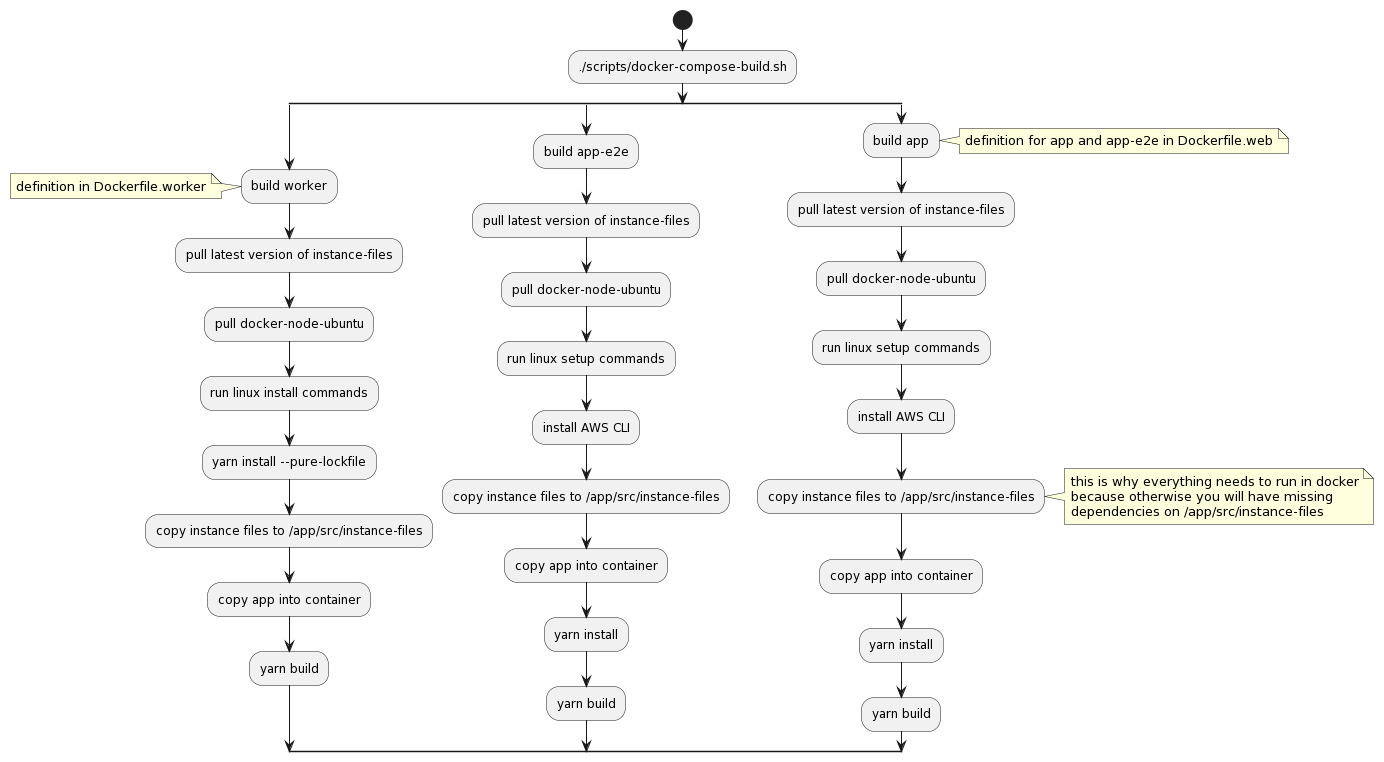

The diagram above was rendered by PlantUML. Its source (embedded in the PNG):
@startuml
start
:./scripts/docker-compose-build.sh;
split
:build worker;
note left: definition in Dockerfile.worker
:pull latest version of instance-files;
:pull docker-node-ubuntu;
:run linux install commands;
:yarn install --pure-lockfile;
:copy instance files to /app/src/instance-files;
:copy app into container;
:yarn build;
split again
:build app-e2e;
:pull latest version of instance-files;
:pull docker-node-ubuntu;
:run linux setup commands;
:install AWS CLI;
:copy instance files to /app/src/instance-files;
:copy app into container;
:yarn install;
:yarn build;
split again
:build app;
note right: definition for app and app-e2e in Dockerfile.web
:pull latest version of instance-files;
:pull docker-node-ubuntu;
:run linux setup commands;
:install AWS CLI;
:copy instance files to /app/src/instance-files;
note right: this is why everything needs to run in docker\nbecause otherwise you will have missing\ndependencies on /app/src/instance-files
:copy app into container;
:yarn install;
:yarn build;
end split
@enduml